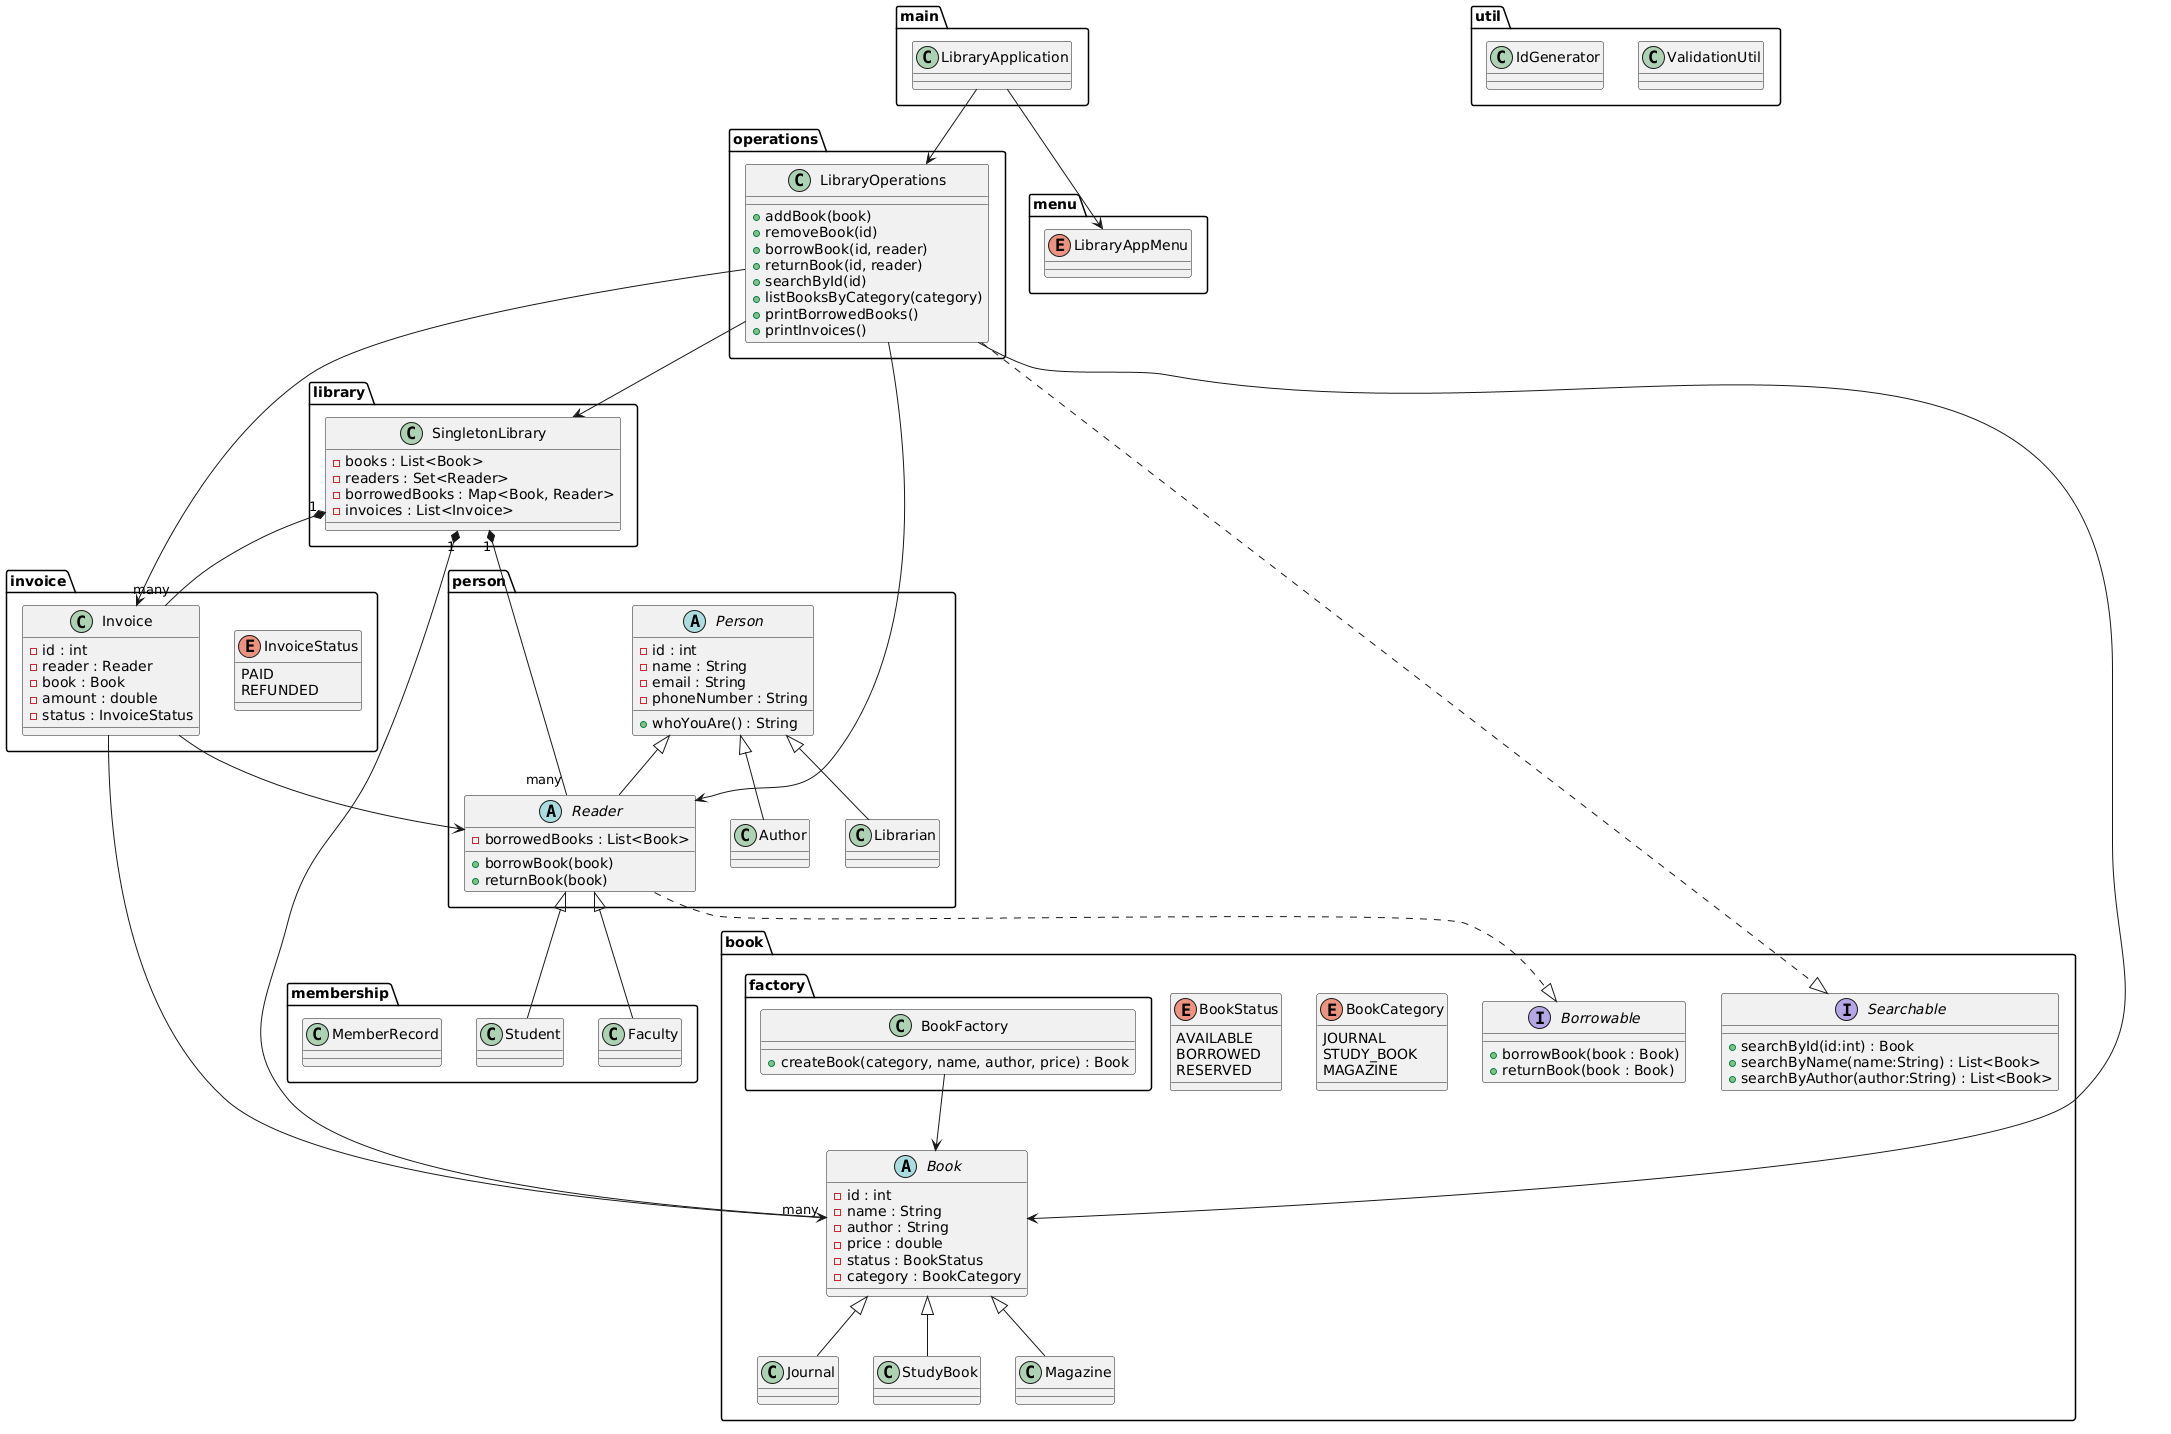

The diagram above was rendered by PlantUML. Its source (embedded in the PNG):
@startuml
package book {

abstract class Book {
    - id : int
    - name : String
    - author : String
    - price : double
    - status : BookStatus
    - category : BookCategory
}

class Journal
class StudyBook
class Magazine

enum BookStatus {
AVAILABLE
BORROWED
RESERVED
}

enum BookCategory {
JOURNAL
STUDY_BOOK
MAGAZINE
}

interface Borrowable {
+ borrowBook(book : Book)
+ returnBook(book : Book)
}

interface Searchable {
+ searchById(id:int) : Book
+ searchByName(name:String) : List<Book>
+ searchByAuthor(author:String) : List<Book>
}

Book <|-- Journal
Book <|-- StudyBook
Book <|-- Magazine
}

package book.factory {

class BookFactory {
+ createBook(category, name, author, price) : Book
}

}

package person {

abstract class Person {
- id : int
- name : String
- email : String
- phoneNumber : String
+ whoYouAre() : String
}

abstract class Reader {
- borrowedBooks : List<Book>
+ borrowBook(book)
+ returnBook(book)
}

class Author
class Librarian

Person <|-- Reader
Person <|-- Author
Person <|-- Librarian

}

package membership {

class MemberRecord
class Student
class Faculty

Reader <|-- Student
Reader <|-- Faculty

}

package invoice {

class Invoice {
- id : int
- reader : Reader
- book : Book
- amount : double
- status : InvoiceStatus
}

enum InvoiceStatus {
PAID
REFUNDED
}

}

package library {

class SingletonLibrary {
- books : List<Book>
- readers : Set<Reader>
- borrowedBooks : Map<Book, Reader>
- invoices : List<Invoice>
}

}

package operations {

class LibraryOperations {
+ addBook(book)
+ removeBook(id)
+ borrowBook(id, reader)
+ returnBook(id, reader)
+ searchById(id)
+ listBooksByCategory(category)
+ printBorrowedBooks()
+ printInvoices()
}

}

package menu {

enum LibraryAppMenu

}

package util {

class IdGenerator
class ValidationUtil

}

package main {

class LibraryApplication

}

LibraryOperations --> SingletonLibrary
LibraryOperations --> Reader
LibraryOperations --> Book
LibraryOperations --> Invoice

Invoice --> Book
Invoice --> Reader

SingletonLibrary "1" *-- "many" Book
SingletonLibrary "1" *-- "many" Reader
SingletonLibrary "1" *-- "many" Invoice

LibraryApplication --> LibraryOperations
LibraryApplication --> LibraryAppMenu

BookFactory --> Book

Reader ..|> Borrowable
LibraryOperations ..|> Searchable
@enduml